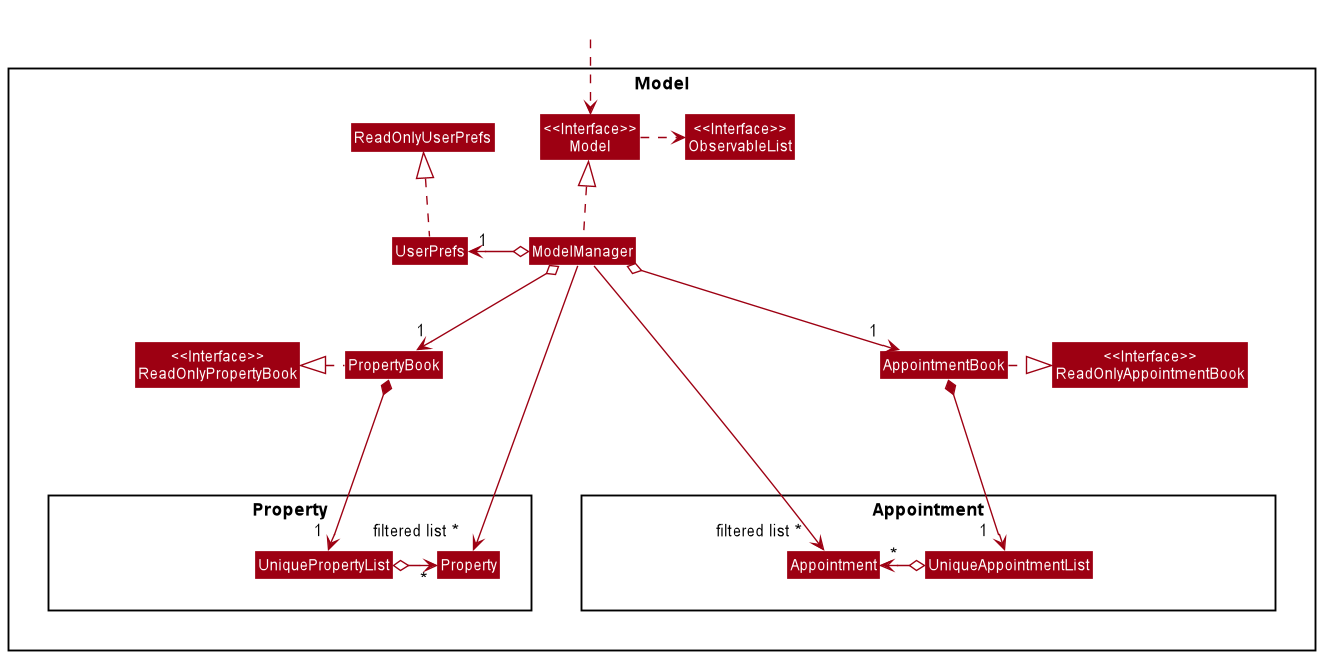

The diagram above was rendered by PlantUML. Its source (embedded in the PNG):
@startuml
!include style.puml
skinparam arrowThickness 1.1
skinparam arrowColor MODEL_COLOR
skinparam classBackgroundColor MODEL_COLOR

Package Model <<Rectangle>>{
Class "<<Interface>>\nReadOnlyPropertyBook" as ReadOnlyPropertyBook
Class "<<Interface>>\nReadOnlyAppointmentBook" as ReadOnlyAppointmentBook
Class "<<Interface>>\nModel" as Model
Class "<<Interface>>\nObservableList" as ObservableList
Class PropertyBook
Class AppointmentBook
Class ModelManager
Class UserPrefs
Class ReadOnlyUserPrefs

Package Property as PropertyPackage{
Class Property
Class UniquePropertyList
Class HiddenModel1 #FFFFFF
}

Package Appointment as AppointmentPackage{
Class Appointment
Class UniqueAppointmentList
Class HiddenModel2 #FFFFFF
Class HiddenModel3 #FFFFFF
}
}

Class HiddenOutside #FFFFFF
HiddenOutside ..> Model

HiddenModel2 .left[hidden].> UniqueAppointmentList

Model .right.> ObservableList
UserPrefs .up.|> ReadOnlyUserPrefs

ModelManager .up.|> Model
ModelManager o-left-> "1" UserPrefs
ModelManager o--> "1" PropertyBook
ModelManager o--> "1" AppointmentBook

PropertyBook .left.|> ReadOnlyPropertyBook
AppointmentBook .right.|> ReadOnlyAppointmentBook

PropertyBook *--> "1 " UniquePropertyList
AppointmentBook *--> "1  " UniqueAppointmentList

UniquePropertyList o-left-> "*" Property
UniqueAppointmentList o-left-> "*" Appointment

ModelManager ----> "filtered list *" Property
ModelManager ----> "filtered list *" Appointment

AppointmentPackage -left[hidden]- PropertyPackage

@enduml